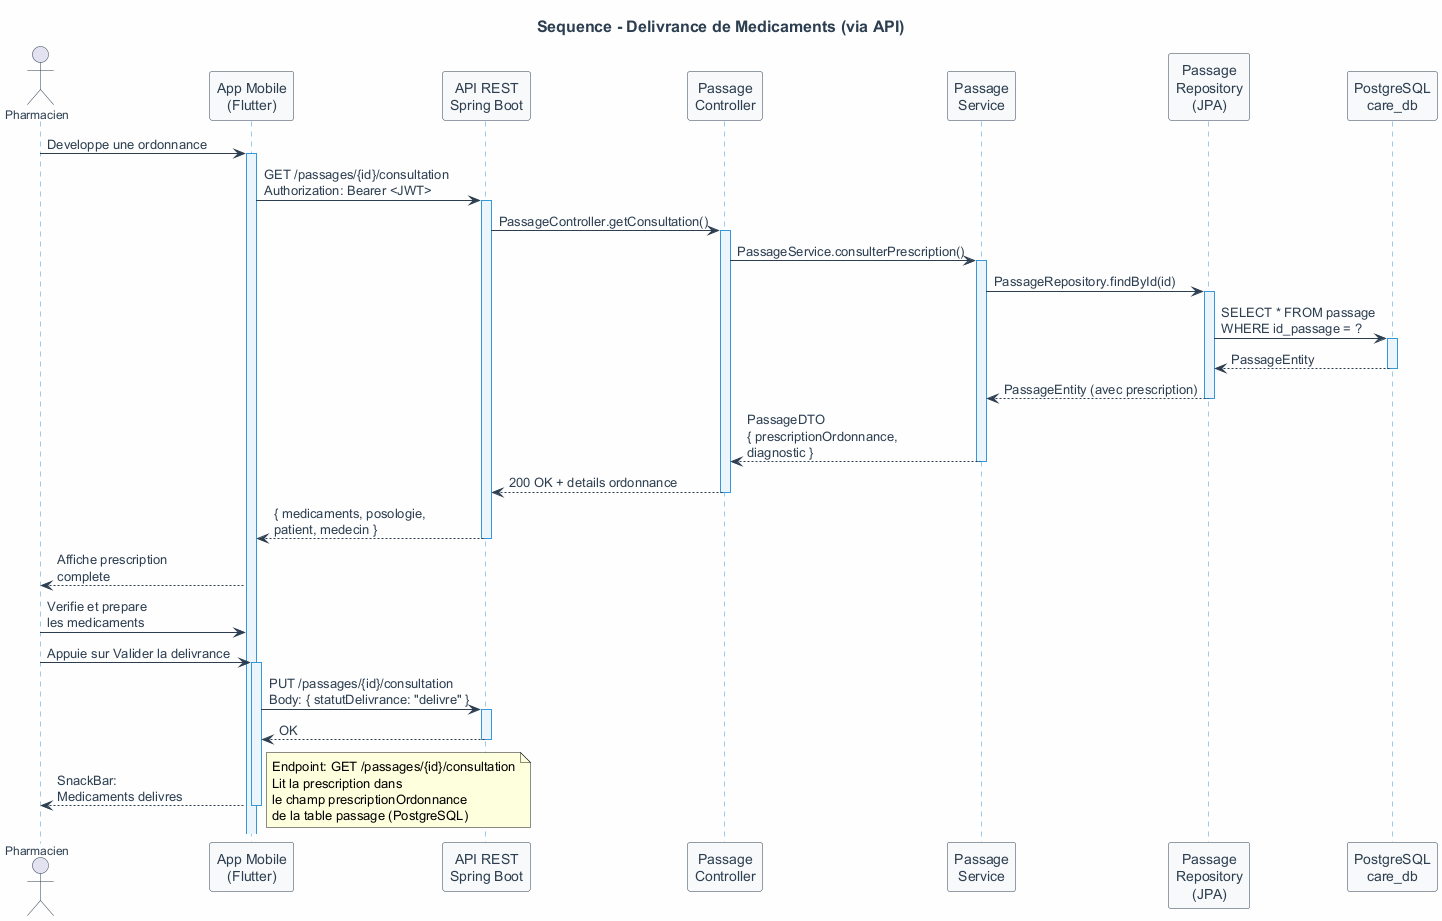

The diagram above was rendered by PlantUML. Its source (embedded in the PNG):
@startuml
skinparam backgroundColor #FEFEFE
skinparam sequence {
  ActorBorderColor #2C3E50
  ActorFontColor #2C3E50
  ActorFontSize 12
  LifeLineBorderColor #3498DB
  LifeLineBackgroundColor #EBF5FB
  ParticipantBorderColor #2C3E50
  ParticipantFontColor #2C3E50
  ParticipantBackgroundColor #F8F9FA
  ArrowColor #2C3E50
  ArrowFontColor #2C3E50
  DividerBackgroundColor #ECF0F1
}
skinparam title {
  FontSize 16
  FontStyle bold
  FontColor #2C3E50
}

title "Sequence - Delivrance de Medicaments (via API)"

actor "Pharmacien" as pharmacien
participant "App Mobile\n(Flutter)" as mobile
participant "API REST\nSpring Boot" as api
participant "Passage\nController" as controller
participant "Passage\nService" as service
participant "Passage\nRepository\n(JPA)" as repo
participant "PostgreSQL\ncare_db" as bdd

pharmacien -> mobile : Developpe une ordonnance
activate mobile

mobile -> api : GET /passages/{id}/consultation\nAuthorization: Bearer <JWT>
activate api

api -> controller : PassageController.getConsultation()
activate controller

controller -> service : PassageService.consulterPrescription()
activate service

service -> repo : PassageRepository.findById(id)
activate repo

repo -> bdd : SELECT * FROM passage\nWHERE id_passage = ?
activate bdd

bdd --> repo : PassageEntity
deactivate bdd

repo --> service : PassageEntity (avec prescription)
deactivate repo

service --> controller : PassageDTO\n{ prescriptionOrdonnance,\ndiagnostic }
deactivate service

controller --> api : 200 OK + details ordonnance
deactivate controller

api --> mobile : { medicaments, posologie,\npatient, medecin }
deactivate api

mobile --> pharmacien : Affiche prescription\ncomplete

pharmacien -> mobile : Verifie et prepare\nles medicaments

pharmacien -> mobile : Appuie sur Valider la delivrance
activate mobile

mobile -> api : PUT /passages/{id}/consultation\nBody: { statutDelivrance: "delivre" }
activate api

api --> mobile : OK
deactivate api

mobile --> pharmacien : SnackBar:\nMedicaments delivres
deactivate mobile

note right
  Endpoint: GET /passages/{id}/consultation
  Lit la prescription dans
  le champ prescriptionOrdonnance
  de la table passage (PostgreSQL)
endnote
@enduml